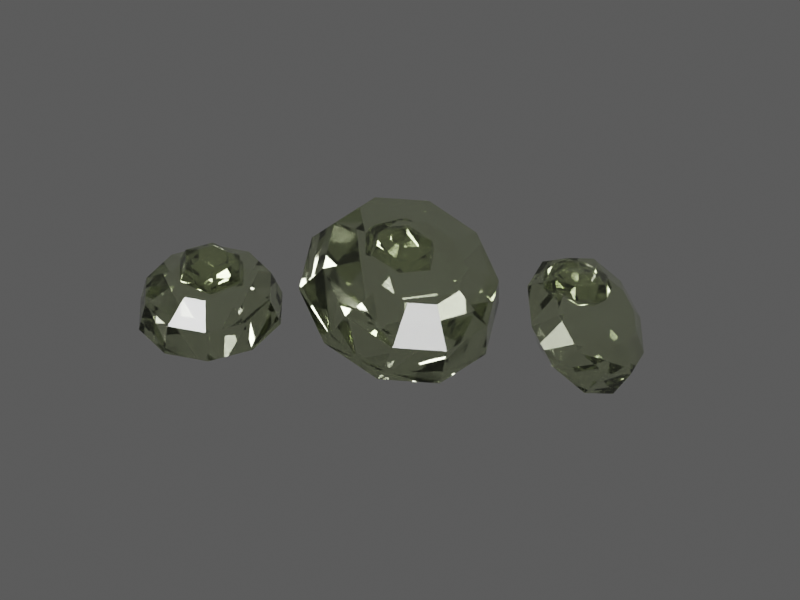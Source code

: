 # Source: TI034.blend  (saved by Blender 4.5.92; exported with 4.5.12 LTS)
import bpy
from mathutils import Matrix  # noqa: F401  (used for matrix-valued properties, if any)

bpy.ops.wm.read_factory_settings(use_empty=True)
scene = bpy.context.scene
scene.name = 'TI034 / coloured model'

# ---- materials (node trees are filled in below, after node groups)
mat_ti034___individual_gemstone_colour = bpy.data.materials.new('TI034 / individual gemstone colour')
mat_ti034___individual_gemstone_colour.diffuse_color = (0.48, 0.58, 0.27, 1.0)
mat_ti034___internal_colour_play = bpy.data.materials.new('TI034 / internal colour play')
mat_ti034___internal_colour_play.diffuse_color = (0.656, 0.776, 0.404, 1.0)

# ---- material node trees
mat_ti034___individual_gemstone_colour.use_nodes = True; mat_ti034___individual_gemstone_colour.node_tree.nodes.clear()
_N = mat_ti034___individual_gemstone_colour.node_tree.nodes; _L = mat_ti034___individual_gemstone_colour.node_tree.links
n0 = _N.new('ShaderNodeBsdfPrincipled'); n0.name = 'Principled BSDF'; n0.location = (0, 0)
n0.inputs[0].default_value = (0.668, 0.728, 0.542, 1.0)
n0.inputs[3].default_value = 1.6
n0.inputs[18].default_value = 0.98
n0.inputs[19].default_value = 0.05
n1 = _N.new('ShaderNodeOutputMaterial'); n1.name = 'Material Output'; n1.location = (0, 0)
n2 = _N.new('ShaderNodeTexCoord'); n2.name = 'Texture Coordinate'; n2.location = (0, 0)
n3 = _N.new('ShaderNodeVectorMath'); n3.name = 'Vector Math'; n3.location = (0, 0)
n3.operation = 'MULTIPLY'
n3.inputs[1].default_value = (1.0, 1.0, 1.0)
n4 = _N.new('ShaderNodeTexNoise'); n4.name = 'Natural low-amplitude surface variation'; n4.location = (0, 0)
n4.inputs[2].default_value = 10.0
n4.inputs[3].default_value = 4.0
n4.inputs[4].default_value = 0.72
n5 = _N.new('ShaderNodeMapRange'); n5.name = 'Map Range'; n5.location = (0, 0)
n5.inputs[3].default_value = 0.02555
n5.inputs[4].default_value = 0.04305
n6 = _N.new('ShaderNodeTexNoise'); n6.name = 'Microscopic pores and machining'; n6.location = (0, 0)
n6.inputs[2].default_value = 120.0
n7 = _N.new('ShaderNodeBump'); n7.name = 'Bump'; n7.location = (0, 0)
n7.inputs[0].default_value = 0.018
n7.inputs[1].default_value = 0.000203
n8 = _N.new('ShaderNodeVolumeAbsorption'); n8.name = 'Volume Absorption'; n8.location = (0, 0)
n8.inputs[0].default_value = (0.512, 0.602, 0.323, 1.0)
n8.inputs[1].default_value = 0.18
_L.new(n0.outputs[0], n1.inputs[0])
_L.new(n2.outputs[3], n3.inputs[0])
_L.new(n3.outputs[0], n4.inputs[0])
_L.new(n4.outputs[0], n5.inputs[0])
_L.new(n5.outputs[0], n0.inputs[2])
_L.new(n3.outputs[0], n6.inputs[0])
_L.new(n6.outputs[0], n7.inputs[3])
_L.new(n7.outputs[0], n0.inputs[5])
_L.new(n8.outputs[0], n1.inputs[1])
n1.is_active_output = True
mat_ti034___internal_colour_play.use_nodes = True; mat_ti034___internal_colour_play.node_tree.nodes.clear()
_N = mat_ti034___internal_colour_play.node_tree.nodes; _L = mat_ti034___internal_colour_play.node_tree.links
n0 = _N.new('ShaderNodeBsdfPrincipled'); n0.name = 'Principled BSDF'; n0.location = (0, 0)
n0.inputs[0].default_value = (0.7736, 0.8456, 0.6224, 1.0)
n0.inputs[3].default_value = 1.6
n0.inputs[18].default_value = 0.98
n0.inputs[19].default_value = 0.05
n1 = _N.new('ShaderNodeOutputMaterial'); n1.name = 'Material Output'; n1.location = (0, 0)
n2 = _N.new('ShaderNodeTexCoord'); n2.name = 'Texture Coordinate'; n2.location = (0, 0)
n3 = _N.new('ShaderNodeVectorMath'); n3.name = 'Vector Math'; n3.location = (0, 0)
n3.operation = 'MULTIPLY'
n3.inputs[1].default_value = (1.0, 1.0, 1.0)
n4 = _N.new('ShaderNodeTexNoise'); n4.name = 'Natural low-amplitude surface variation'; n4.location = (0, 0)
n4.inputs[2].default_value = 10.0
n4.inputs[3].default_value = 4.0
n4.inputs[4].default_value = 0.72
n5 = _N.new('ShaderNodeMapRange'); n5.name = 'Map Range'; n5.location = (0, 0)
n5.inputs[3].default_value = 0.02555
n5.inputs[4].default_value = 0.04305
n6 = _N.new('ShaderNodeTexNoise'); n6.name = 'Microscopic pores and machining'; n6.location = (0, 0)
n6.inputs[2].default_value = 120.0
n7 = _N.new('ShaderNodeBump'); n7.name = 'Bump'; n7.location = (0, 0)
n7.inputs[0].default_value = 0.018
n7.inputs[1].default_value = 0.000203
n8 = _N.new('ShaderNodeVolumeAbsorption'); n8.name = 'Volume Absorption'; n8.location = (0, 0)
n8.inputs[0].default_value = (0.6704, 0.7784, 0.4436, 1.0)
n8.inputs[1].default_value = 0.18
_L.new(n0.outputs[0], n1.inputs[0])
_L.new(n2.outputs[3], n3.inputs[0])
_L.new(n3.outputs[0], n4.inputs[0])
_L.new(n4.outputs[0], n5.inputs[0])
_L.new(n5.outputs[0], n0.inputs[2])
_L.new(n3.outputs[0], n6.inputs[0])
_L.new(n6.outputs[0], n7.inputs[3])
_L.new(n7.outputs[0], n0.inputs[5])
_L.new(n8.outputs[0], n1.inputs[1])
n1.is_active_output = True

# ---- world
world_ti034_world = bpy.data.worlds.new('TI034 world'); scene.world = world_ti034_world
world_ti034_world.color = (0.12, 0.12, 0.12)

# ---- cameras
cam_ti034_camera = bpy.data.cameras.new('TI034 camera')
cam_ti034_camera.type = 'ORTHO'
cam_ti034_camera.ortho_scale = 4.274

# ---- lights
light_key = bpy.data.lights.new('key', 'AREA')
light_key.energy = 1103.0
light_key.shape = 'DISK'
light_key.size = 4.136
light_fill = bpy.data.lights.new('fill', 'AREA')
light_fill.energy = 689.3
light_fill.shape = 'DISK'
light_fill.size = 4.136
light_rim = bpy.data.lights.new('rim', 'AREA')
light_rim.energy = 1241.0
light_rim.shape = 'DISK'
light_rim.size = 4.136

# ---- meshes
me_ti034___individually_faceted_stone_0 = bpy.data.meshes.new('TI034 / individually faceted stone 0')
me_ti034___individually_faceted_stone_0.from_pydata([(0.03, 0.0, -0.26), (0.02427, 0.01763, -0.26), (0.009271, 0.02853, -0.26), (-0.009271, 0.02853, -0.26), (-0.02427, 0.01763, -0.26), (-0.03, 3.674e-18, -0.26), (-0.02427, -0.01763, -0.26), (-0.009271, -0.02853, -0.26), (0.009271, -0.02853, -0.26), (0.02427, -0.01763, -0.26), (0.4, 0.0, 0.0), (0.3236, 0.2351, 0.0), (0.1236, 0.3804, 0.0), (-0.1236, 0.3804, 0.0), (-0.3236, 0.2351, 0.0), (-0.4, 4.899e-17, 0.0), (-0.3236, -0.2351, 0.0), (-0.1236, -0.3804, 0.0), (0.1236, -0.3804, 0.0), (0.3236, -0.2351, 0.0), (0.352, 0.0, 0.16), (0.2848, 0.2069, 0.16), (0.1088, 0.3348, 0.16), (-0.1088, 0.3348, 0.16), (-0.2848, 0.2069, 0.16), (-0.352, 4.311e-17, 0.16), (-0.2848, -0.2069, 0.16), (-0.1088, -0.3348, 0.16), (0.1088, -0.3348, 0.16), (0.2848, -0.2069, 0.16), (0.192, 0.0, 0.248), (0.1553, 0.1129, 0.248), (0.05933, 0.1826, 0.248), (-0.05933, 0.1826, 0.248), (-0.1553, 0.1129, 0.248), (-0.192, 2.351e-17, 0.248), (-0.1553, -0.1129, 0.248), (-0.05933, -0.1826, 0.248), (0.05933, -0.1826, 0.248), (0.1553, -0.1129, 0.248)], [], [(0, 1, 11, 10), (1, 2, 12, 11), (2, 3, 13, 12), (3, 4, 14, 13), (4, 5, 15, 14), (5, 6, 16, 15), (6, 7, 17, 16), (7, 8, 18, 17), (8, 9, 19, 18), (9, 0, 10, 19), (10, 11, 21, 20), (11, 12, 22, 21), (12, 13, 23, 22), (13, 14, 24, 23), (14, 15, 25, 24), (15, 16, 26, 25), (16, 17, 27, 26), (17, 18, 28, 27), (18, 19, 29, 28), (19, 10, 20, 29), (20, 21, 31, 30), (21, 22, 32, 31), (22, 23, 33, 32), (23, 24, 34, 33), (24, 25, 35, 34), (25, 26, 36, 35), (26, 27, 37, 36), (27, 28, 38, 37), (28, 29, 39, 38), (29, 20, 30, 39), (9, 8, 7, 6, 5, 4, 3, 2, 1, 0), (30, 31, 32, 33, 34, 35, 36, 37, 38, 39)])
me_ti034___individually_faceted_stone_0.materials.append(mat_ti034___individual_gemstone_colour)
me_ti034___individually_faceted_stone_0.update()
me_ti034___individually_faceted_stone_1 = bpy.data.meshes.new('TI034 / individually faceted stone 1')
me_ti034___individually_faceted_stone_1.from_pydata([(0.03, 0.0, -0.364), (0.02427, 0.01763, -0.364), (0.009271, 0.02853, -0.364), (-0.009271, 0.02853, -0.364), (-0.02427, 0.01763, -0.364), (-0.03, 3.674e-18, -0.364), (-0.02427, -0.01763, -0.364), (-0.009271, -0.02853, -0.364), (0.009271, -0.02853, -0.364), (0.02427, -0.01763, -0.364), (0.56, 0.0, 0.0), (0.453, 0.3292, 0.0), (0.173, 0.5326, 0.0), (-0.173, 0.5326, 0.0), (-0.453, 0.3292, 0.0), (-0.56, 6.858e-17, 0.0), (-0.453, -0.3292, 0.0), (-0.173, -0.5326, 0.0), (0.173, -0.5326, 0.0), (0.453, -0.3292, 0.0), (0.4928, 0.0, 0.224), (0.3987, 0.2897, 0.224), (0.1523, 0.4687, 0.224), (-0.1523, 0.4687, 0.224), (-0.3987, 0.2897, 0.224), (-0.4928, 6.035e-17, 0.224), (-0.3987, -0.2897, 0.224), (-0.1523, -0.4687, 0.224), (0.1523, -0.4687, 0.224), (0.3987, -0.2897, 0.224), (0.2688, 0.0, 0.3472), (0.2175, 0.158, 0.3472), (0.08306, 0.2556, 0.3472), (-0.08306, 0.2556, 0.3472), (-0.2175, 0.158, 0.3472), (-0.2688, 3.292e-17, 0.3472), (-0.2175, -0.158, 0.3472), (-0.08306, -0.2556, 0.3472), (0.08306, -0.2556, 0.3472), (0.2175, -0.158, 0.3472)], [], [(0, 1, 11, 10), (1, 2, 12, 11), (2, 3, 13, 12), (3, 4, 14, 13), (4, 5, 15, 14), (5, 6, 16, 15), (6, 7, 17, 16), (7, 8, 18, 17), (8, 9, 19, 18), (9, 0, 10, 19), (10, 11, 21, 20), (11, 12, 22, 21), (12, 13, 23, 22), (13, 14, 24, 23), (14, 15, 25, 24), (15, 16, 26, 25), (16, 17, 27, 26), (17, 18, 28, 27), (18, 19, 29, 28), (19, 10, 20, 29), (20, 21, 31, 30), (21, 22, 32, 31), (22, 23, 33, 32), (23, 24, 34, 33), (24, 25, 35, 34), (25, 26, 36, 35), (26, 27, 37, 36), (27, 28, 38, 37), (28, 29, 39, 38), (29, 20, 30, 39), (9, 8, 7, 6, 5, 4, 3, 2, 1, 0), (30, 31, 32, 33, 34, 35, 36, 37, 38, 39)])
me_ti034___individually_faceted_stone_1.materials.append(mat_ti034___individual_gemstone_colour)
me_ti034___individually_faceted_stone_1.update()
me_ti034___individually_faceted_stone_2 = bpy.data.meshes.new('TI034 / individually faceted stone 2')
me_ti034___individually_faceted_stone_2.from_pydata([(0.03, 0.0, -0.26), (0.02427, 0.01763, -0.26), (0.009271, 0.02853, -0.26), (-0.009271, 0.02853, -0.26), (-0.02427, 0.01763, -0.26), (-0.03, 3.674e-18, -0.26), (-0.02427, -0.01763, -0.26), (-0.009271, -0.02853, -0.26), (0.009271, -0.02853, -0.26), (0.02427, -0.01763, -0.26), (0.4, 0.0, 0.0), (0.3236, 0.2351, 0.0), (0.1236, 0.3804, 0.0), (-0.1236, 0.3804, 0.0), (-0.3236, 0.2351, 0.0), (-0.4, 4.899e-17, 0.0), (-0.3236, -0.2351, 0.0), (-0.1236, -0.3804, 0.0), (0.1236, -0.3804, 0.0), (0.3236, -0.2351, 0.0), (0.352, 0.0, 0.16), (0.2848, 0.2069, 0.16), (0.1088, 0.3348, 0.16), (-0.1088, 0.3348, 0.16), (-0.2848, 0.2069, 0.16), (-0.352, 4.311e-17, 0.16), (-0.2848, -0.2069, 0.16), (-0.1088, -0.3348, 0.16), (0.1088, -0.3348, 0.16), (0.2848, -0.2069, 0.16), (0.192, 0.0, 0.248), (0.1553, 0.1129, 0.248), (0.05933, 0.1826, 0.248), (-0.05933, 0.1826, 0.248), (-0.1553, 0.1129, 0.248), (-0.192, 2.351e-17, 0.248), (-0.1553, -0.1129, 0.248), (-0.05933, -0.1826, 0.248), (0.05933, -0.1826, 0.248), (0.1553, -0.1129, 0.248)], [], [(0, 1, 11, 10), (1, 2, 12, 11), (2, 3, 13, 12), (3, 4, 14, 13), (4, 5, 15, 14), (5, 6, 16, 15), (6, 7, 17, 16), (7, 8, 18, 17), (8, 9, 19, 18), (9, 0, 10, 19), (10, 11, 21, 20), (11, 12, 22, 21), (12, 13, 23, 22), (13, 14, 24, 23), (14, 15, 25, 24), (15, 16, 26, 25), (16, 17, 27, 26), (17, 18, 28, 27), (18, 19, 29, 28), (19, 10, 20, 29), (20, 21, 31, 30), (21, 22, 32, 31), (22, 23, 33, 32), (23, 24, 34, 33), (24, 25, 35, 34), (25, 26, 36, 35), (26, 27, 37, 36), (27, 28, 38, 37), (28, 29, 39, 38), (29, 20, 30, 39), (9, 8, 7, 6, 5, 4, 3, 2, 1, 0), (30, 31, 32, 33, 34, 35, 36, 37, 38, 39)])
me_ti034___individually_faceted_stone_2.materials.append(mat_ti034___individual_gemstone_colour)
me_ti034___individually_faceted_stone_2.update()
me_ti034___inclusion_colour_facet = bpy.data.meshes.new('TI034 / inclusion colour facet')
me_ti034___inclusion_colour_facet.from_pydata([(0.03, 0.0, -0.1235), (0.015, 0.02598, -0.1235), (-0.015, 0.02598, -0.1235), (-0.03, 3.674e-18, -0.1235), (-0.015, -0.02598, -0.1235), (0.015, -0.02598, -0.1235), (0.19, 0.0, 0.0), (0.095, 0.1645, 0.0), (-0.095, 0.1645, 0.0), (-0.19, 2.327e-17, 0.0), (-0.095, -0.1645, 0.0), (0.095, -0.1645, 0.0), (0.1672, 0.0, 0.076), (0.0836, 0.1448, 0.076), (-0.0836, 0.1448, 0.076), (-0.1672, 2.048e-17, 0.076), (-0.0836, -0.1448, 0.076), (0.0836, -0.1448, 0.076), (0.0912, 0.0, 0.1178), (0.0456, 0.07898, 0.1178), (-0.0456, 0.07898, 0.1178), (-0.0912, 1.117e-17, 0.1178), (-0.0456, -0.07898, 0.1178), (0.0456, -0.07898, 0.1178)], [], [(0, 1, 7, 6), (1, 2, 8, 7), (2, 3, 9, 8), (3, 4, 10, 9), (4, 5, 11, 10), (5, 0, 6, 11), (6, 7, 13, 12), (7, 8, 14, 13), (8, 9, 15, 14), (9, 10, 16, 15), (10, 11, 17, 16), (11, 6, 12, 17), (12, 13, 19, 18), (13, 14, 20, 19), (14, 15, 21, 20), (15, 16, 22, 21), (16, 17, 23, 22), (17, 12, 18, 23), (5, 4, 3, 2, 1, 0), (18, 19, 20, 21, 22, 23)])
me_ti034___inclusion_colour_facet.materials.append(mat_ti034___internal_colour_play)
me_ti034___inclusion_colour_facet.update()
me_ti034___inclusion_colour_facet_001 = bpy.data.meshes.new('TI034 / inclusion colour facet.001')
me_ti034___inclusion_colour_facet_001.from_pydata([(0.03, 0.0, -0.1235), (0.015, 0.02598, -0.1235), (-0.015, 0.02598, -0.1235), (-0.03, 3.674e-18, -0.1235), (-0.015, -0.02598, -0.1235), (0.015, -0.02598, -0.1235), (0.19, 0.0, 0.0), (0.095, 0.1645, 0.0), (-0.095, 0.1645, 0.0), (-0.19, 2.327e-17, 0.0), (-0.095, -0.1645, 0.0), (0.095, -0.1645, 0.0), (0.1672, 0.0, 0.076), (0.0836, 0.1448, 0.076), (-0.0836, 0.1448, 0.076), (-0.1672, 2.048e-17, 0.076), (-0.0836, -0.1448, 0.076), (0.0836, -0.1448, 0.076), (0.0912, 0.0, 0.1178), (0.0456, 0.07898, 0.1178), (-0.0456, 0.07898, 0.1178), (-0.0912, 1.117e-17, 0.1178), (-0.0456, -0.07898, 0.1178), (0.0456, -0.07898, 0.1178)], [], [(0, 1, 7, 6), (1, 2, 8, 7), (2, 3, 9, 8), (3, 4, 10, 9), (4, 5, 11, 10), (5, 0, 6, 11), (6, 7, 13, 12), (7, 8, 14, 13), (8, 9, 15, 14), (9, 10, 16, 15), (10, 11, 17, 16), (11, 6, 12, 17), (12, 13, 19, 18), (13, 14, 20, 19), (14, 15, 21, 20), (15, 16, 22, 21), (16, 17, 23, 22), (17, 12, 18, 23), (5, 4, 3, 2, 1, 0), (18, 19, 20, 21, 22, 23)])
me_ti034___inclusion_colour_facet_001.materials.append(mat_ti034___internal_colour_play)
me_ti034___inclusion_colour_facet_001.update()
me_ti034___inclusion_colour_facet_002 = bpy.data.meshes.new('TI034 / inclusion colour facet.002')
me_ti034___inclusion_colour_facet_002.from_pydata([(0.03, 0.0, -0.1235), (0.015, 0.02598, -0.1235), (-0.015, 0.02598, -0.1235), (-0.03, 3.674e-18, -0.1235), (-0.015, -0.02598, -0.1235), (0.015, -0.02598, -0.1235), (0.19, 0.0, 0.0), (0.095, 0.1645, 0.0), (-0.095, 0.1645, 0.0), (-0.19, 2.327e-17, 0.0), (-0.095, -0.1645, 0.0), (0.095, -0.1645, 0.0), (0.1672, 0.0, 0.076), (0.0836, 0.1448, 0.076), (-0.0836, 0.1448, 0.076), (-0.1672, 2.048e-17, 0.076), (-0.0836, -0.1448, 0.076), (0.0836, -0.1448, 0.076), (0.0912, 0.0, 0.1178), (0.0456, 0.07898, 0.1178), (-0.0456, 0.07898, 0.1178), (-0.0912, 1.117e-17, 0.1178), (-0.0456, -0.07898, 0.1178), (0.0456, -0.07898, 0.1178)], [], [(0, 1, 7, 6), (1, 2, 8, 7), (2, 3, 9, 8), (3, 4, 10, 9), (4, 5, 11, 10), (5, 0, 6, 11), (6, 7, 13, 12), (7, 8, 14, 13), (8, 9, 15, 14), (9, 10, 16, 15), (10, 11, 17, 16), (11, 6, 12, 17), (12, 13, 19, 18), (13, 14, 20, 19), (14, 15, 21, 20), (15, 16, 22, 21), (16, 17, 23, 22), (17, 12, 18, 23), (5, 4, 3, 2, 1, 0), (18, 19, 20, 21, 22, 23)])
me_ti034___inclusion_colour_facet_002.materials.append(mat_ti034___internal_colour_play)
me_ti034___inclusion_colour_facet_002.update()

# ---- objects
ob_ti034___individually_faceted_stone_0 = bpy.data.objects.new('TI034 / individually faceted stone 0', me_ti034___individually_faceted_stone_0)
ob_ti034___individually_faceted_stone_1 = bpy.data.objects.new('TI034 / individually faceted stone 1', me_ti034___individually_faceted_stone_1)
ob_ti034___individually_faceted_stone_2 = bpy.data.objects.new('TI034 / individually faceted stone 2', me_ti034___individually_faceted_stone_2)
ob_ti034___inclusion_colour_facet = bpy.data.objects.new('TI034 / inclusion colour facet', me_ti034___inclusion_colour_facet)
ob_ti034___inclusion_colour_facet_001 = bpy.data.objects.new('TI034 / inclusion colour facet.001', me_ti034___inclusion_colour_facet_001)
ob_ti034___inclusion_colour_facet_002 = bpy.data.objects.new('TI034 / inclusion colour facet.002', me_ti034___inclusion_colour_facet_002)
ob_ti034___inspection_camera = bpy.data.objects.new('TI034 / inspection camera', cam_ti034_camera)
ob_ti034___key = bpy.data.objects.new('TI034 / key', light_key)
ob_ti034___fill = bpy.data.objects.new('TI034 / fill', light_fill)
ob_ti034___rim = bpy.data.objects.new('TI034 / rim', light_rim)

# ---- transforms, parenting, visibility, modifiers, constraints
ob_ti034___individually_faceted_stone_0.location = (-0.9, -0.35, 0.42)
ob_ti034___individually_faceted_stone_0.rotation_euler = (0.25, 0.0, 0.15)
ob_ti034___individually_faceted_stone_1.location = (0.0, 0.1, 0.54)
ob_ti034___individually_faceted_stone_1.rotation_euler = (0.55, 0.2, 0.75)
ob_ti034___individually_faceted_stone_2.location = (0.9, 0.45, 0.42)
ob_ti034___individually_faceted_stone_2.rotation_euler = (0.85, 0.4, 1.35)
ob_ti034___inclusion_colour_facet.location = (-0.9, -0.35, 0.65)
ob_ti034___inclusion_colour_facet.rotation_euler = (0.1, 0.2, 0.0)
ob_ti034___inclusion_colour_facet_001.location = (0.0, 0.1, 0.76)
ob_ti034___inclusion_colour_facet_001.rotation_euler = (0.1, 0.2, 1.0)
ob_ti034___inclusion_colour_facet_002.location = (0.9, 0.45, 0.65)
ob_ti034___inclusion_colour_facet_002.rotation_euler = (0.1, 0.2, 2.0)
ob_ti034___inspection_camera.location = (2.5, -4.332, 3.286)
ob_ti034___inspection_camera.rotation_euler = (1.072, 1.456e-08, 0.5124)
ob_ti034___key.location = (-5.496, -8.192, 11.56)
ob_ti034___key.rotation_euler = (0.7336, -3.887e-08, -0.588)
ob_ti034___fill.location = (8.29, -2.677, 6.043)
ob_ti034___fill.rotation_euler = (1.007, 6.348e-08, 1.249)
ob_ti034___rim.location = (0.01842, 8.352, 11.56)
ob_ti034___rim.rotation_euler = (0.6435, 5.245e-08, 3.142)

# ---- collection membership
scene.collection.objects.link(ob_ti034___individually_faceted_stone_0)
scene.collection.objects.link(ob_ti034___individually_faceted_stone_1)
scene.collection.objects.link(ob_ti034___individually_faceted_stone_2)
scene.collection.objects.link(ob_ti034___inclusion_colour_facet)
scene.collection.objects.link(ob_ti034___inclusion_colour_facet_001)
scene.collection.objects.link(ob_ti034___inclusion_colour_facet_002)
scene.collection.objects.link(ob_ti034___inspection_camera)
scene.collection.objects.link(ob_ti034___key)
scene.collection.objects.link(ob_ti034___fill)
scene.collection.objects.link(ob_ti034___rim)

# ---- scene / render settings (as saved in the file)
scene.camera = ob_ti034___inspection_camera
scene.frame_start = 1; scene.frame_end = 250; scene.frame_set(1)
scene.render.engine = 'CYCLES'
scene.render.resolution_x = 480
scene.render.resolution_y = 360
scene.cycles.samples = 8
scene.view_settings.look = 'AgX - Medium High Contrast'
bpy.context.view_layer.update()
